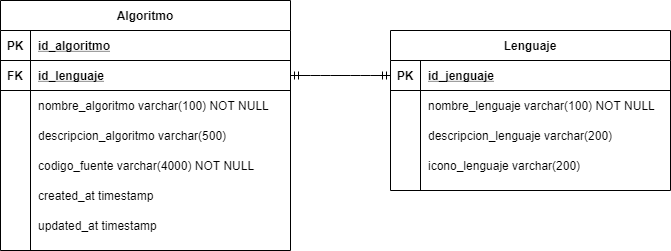

The diagram above was exported from draw.io. Its source (the exported page's mxGraphModel, read from the mxfile embedded in the PNG):
<mxGraphModel dx="852" dy="494" grid="1" gridSize="10" guides="1" tooltips="1" connect="1" arrows="1" fold="1" page="1" pageScale="1" pageWidth="850" pageHeight="1100" math="0" shadow="0" extFonts="Permanent Marker^https://fonts.googleapis.com/css?family=Permanent+Marker">
  <root>
    <mxCell id="0" />
    <mxCell id="1" parent="0" />
    <mxCell id="C-vyLk0tnHw3VtMMgP7b-23" value="Algoritmo" style="shape=table;startSize=30;container=1;collapsible=1;childLayout=tableLayout;fixedRows=1;rowLines=0;fontStyle=1;align=center;resizeLast=1;" parent="1" vertex="1">
      <mxGeometry x="90" y="90" width="290" height="250" as="geometry" />
    </mxCell>
    <mxCell id="Eq0WKFoyVzutMX58Rs7W-10" style="shape=partialRectangle;collapsible=0;dropTarget=0;pointerEvents=0;fillColor=none;points=[[0,0.5],[1,0.5]];portConstraint=eastwest;top=0;left=0;right=0;bottom=1;" parent="C-vyLk0tnHw3VtMMgP7b-23" vertex="1">
      <mxGeometry y="30" width="290" height="30" as="geometry" />
    </mxCell>
    <mxCell id="Eq0WKFoyVzutMX58Rs7W-11" value="PK" style="shape=partialRectangle;overflow=hidden;connectable=0;fillColor=none;top=0;left=0;bottom=0;right=0;fontStyle=1;" parent="Eq0WKFoyVzutMX58Rs7W-10" vertex="1">
      <mxGeometry width="30" height="30" as="geometry" />
    </mxCell>
    <mxCell id="Eq0WKFoyVzutMX58Rs7W-12" value="id_algoritmo" style="shape=partialRectangle;overflow=hidden;connectable=0;fillColor=none;top=0;left=0;bottom=0;right=0;align=left;spacingLeft=6;fontStyle=5;" parent="Eq0WKFoyVzutMX58Rs7W-10" vertex="1">
      <mxGeometry x="30" width="260" height="30" as="geometry" />
    </mxCell>
    <mxCell id="C-vyLk0tnHw3VtMMgP7b-24" value="" style="shape=partialRectangle;collapsible=0;dropTarget=0;pointerEvents=0;fillColor=none;points=[[0,0.5],[1,0.5]];portConstraint=eastwest;top=0;left=0;right=0;bottom=1;" parent="C-vyLk0tnHw3VtMMgP7b-23" vertex="1">
      <mxGeometry y="60" width="290" height="30" as="geometry" />
    </mxCell>
    <mxCell id="C-vyLk0tnHw3VtMMgP7b-25" value="FK" style="shape=partialRectangle;overflow=hidden;connectable=0;fillColor=none;top=0;left=0;bottom=0;right=0;fontStyle=1;" parent="C-vyLk0tnHw3VtMMgP7b-24" vertex="1">
      <mxGeometry width="30" height="30" as="geometry" />
    </mxCell>
    <mxCell id="C-vyLk0tnHw3VtMMgP7b-26" value="id_lenguaje" style="shape=partialRectangle;overflow=hidden;connectable=0;fillColor=none;top=0;left=0;bottom=0;right=0;align=left;spacingLeft=6;fontStyle=5;" parent="C-vyLk0tnHw3VtMMgP7b-24" vertex="1">
      <mxGeometry x="30" width="260" height="30" as="geometry" />
    </mxCell>
    <mxCell id="C-vyLk0tnHw3VtMMgP7b-27" value="" style="shape=partialRectangle;collapsible=0;dropTarget=0;pointerEvents=0;fillColor=none;points=[[0,0.5],[1,0.5]];portConstraint=eastwest;top=0;left=0;right=0;bottom=0;" parent="C-vyLk0tnHw3VtMMgP7b-23" vertex="1">
      <mxGeometry y="90" width="290" height="30" as="geometry" />
    </mxCell>
    <mxCell id="C-vyLk0tnHw3VtMMgP7b-28" value="" style="shape=partialRectangle;overflow=hidden;connectable=0;fillColor=none;top=0;left=0;bottom=0;right=0;" parent="C-vyLk0tnHw3VtMMgP7b-27" vertex="1">
      <mxGeometry width="30" height="30" as="geometry" />
    </mxCell>
    <mxCell id="C-vyLk0tnHw3VtMMgP7b-29" value="nombre_algoritmo varchar(100) NOT NULL" style="shape=partialRectangle;overflow=hidden;connectable=0;fillColor=none;top=0;left=0;bottom=0;right=0;align=left;spacingLeft=6;" parent="C-vyLk0tnHw3VtMMgP7b-27" vertex="1">
      <mxGeometry x="30" width="260" height="30" as="geometry" />
    </mxCell>
    <mxCell id="Eq0WKFoyVzutMX58Rs7W-4" style="shape=partialRectangle;collapsible=0;dropTarget=0;pointerEvents=0;fillColor=none;points=[[0,0.5],[1,0.5]];portConstraint=eastwest;top=0;left=0;right=0;bottom=0;" parent="C-vyLk0tnHw3VtMMgP7b-23" vertex="1">
      <mxGeometry y="120" width="290" height="30" as="geometry" />
    </mxCell>
    <mxCell id="Eq0WKFoyVzutMX58Rs7W-5" style="shape=partialRectangle;overflow=hidden;connectable=0;fillColor=none;top=0;left=0;bottom=0;right=0;" parent="Eq0WKFoyVzutMX58Rs7W-4" vertex="1">
      <mxGeometry width="30" height="30" as="geometry" />
    </mxCell>
    <mxCell id="Eq0WKFoyVzutMX58Rs7W-6" value="descripcion_algoritmo varchar(500)" style="shape=partialRectangle;overflow=hidden;connectable=0;fillColor=none;top=0;left=0;bottom=0;right=0;align=left;spacingLeft=6;" parent="Eq0WKFoyVzutMX58Rs7W-4" vertex="1">
      <mxGeometry x="30" width="260" height="30" as="geometry" />
    </mxCell>
    <mxCell id="Eq0WKFoyVzutMX58Rs7W-7" style="shape=partialRectangle;collapsible=0;dropTarget=0;pointerEvents=0;fillColor=none;points=[[0,0.5],[1,0.5]];portConstraint=eastwest;top=0;left=0;right=0;bottom=0;" parent="C-vyLk0tnHw3VtMMgP7b-23" vertex="1">
      <mxGeometry y="150" width="290" height="30" as="geometry" />
    </mxCell>
    <mxCell id="Eq0WKFoyVzutMX58Rs7W-8" style="shape=partialRectangle;overflow=hidden;connectable=0;fillColor=none;top=0;left=0;bottom=0;right=0;" parent="Eq0WKFoyVzutMX58Rs7W-7" vertex="1">
      <mxGeometry width="30" height="30" as="geometry" />
    </mxCell>
    <mxCell id="Eq0WKFoyVzutMX58Rs7W-9" value="codigo_fuente varchar(4000) NOT NULL" style="shape=partialRectangle;overflow=hidden;connectable=0;fillColor=none;top=0;left=0;bottom=0;right=0;align=left;spacingLeft=6;" parent="Eq0WKFoyVzutMX58Rs7W-7" vertex="1">
      <mxGeometry x="30" width="260" height="30" as="geometry" />
    </mxCell>
    <mxCell id="Eq0WKFoyVzutMX58Rs7W-16" style="shape=partialRectangle;collapsible=0;dropTarget=0;pointerEvents=0;fillColor=none;points=[[0,0.5],[1,0.5]];portConstraint=eastwest;top=0;left=0;right=0;bottom=0;" parent="C-vyLk0tnHw3VtMMgP7b-23" vertex="1">
      <mxGeometry y="180" width="290" height="30" as="geometry" />
    </mxCell>
    <mxCell id="Eq0WKFoyVzutMX58Rs7W-17" style="shape=partialRectangle;overflow=hidden;connectable=0;fillColor=none;top=0;left=0;bottom=0;right=0;" parent="Eq0WKFoyVzutMX58Rs7W-16" vertex="1">
      <mxGeometry width="30" height="30" as="geometry" />
    </mxCell>
    <mxCell id="Eq0WKFoyVzutMX58Rs7W-18" value="created_at timestamp" style="shape=partialRectangle;overflow=hidden;connectable=0;fillColor=none;top=0;left=0;bottom=0;right=0;align=left;spacingLeft=6;" parent="Eq0WKFoyVzutMX58Rs7W-16" vertex="1">
      <mxGeometry x="30" width="260" height="30" as="geometry" />
    </mxCell>
    <mxCell id="Eq0WKFoyVzutMX58Rs7W-19" style="shape=partialRectangle;collapsible=0;dropTarget=0;pointerEvents=0;fillColor=none;points=[[0,0.5],[1,0.5]];portConstraint=eastwest;top=0;left=0;right=0;bottom=0;" parent="C-vyLk0tnHw3VtMMgP7b-23" vertex="1">
      <mxGeometry y="210" width="290" height="30" as="geometry" />
    </mxCell>
    <mxCell id="Eq0WKFoyVzutMX58Rs7W-20" style="shape=partialRectangle;overflow=hidden;connectable=0;fillColor=none;top=0;left=0;bottom=0;right=0;" parent="Eq0WKFoyVzutMX58Rs7W-19" vertex="1">
      <mxGeometry width="30" height="30" as="geometry" />
    </mxCell>
    <mxCell id="Eq0WKFoyVzutMX58Rs7W-21" value="updated_at timestamp" style="shape=partialRectangle;overflow=hidden;connectable=0;fillColor=none;top=0;left=0;bottom=0;right=0;align=left;spacingLeft=6;" parent="Eq0WKFoyVzutMX58Rs7W-19" vertex="1">
      <mxGeometry x="30" width="260" height="30" as="geometry" />
    </mxCell>
    <mxCell id="C-vyLk0tnHw3VtMMgP7b-2" value="Lenguaje" style="shape=table;startSize=30;container=1;collapsible=1;childLayout=tableLayout;fixedRows=1;rowLines=0;fontStyle=1;align=center;resizeLast=1;" parent="1" vertex="1">
      <mxGeometry x="480" y="120" width="280" height="160" as="geometry" />
    </mxCell>
    <mxCell id="C-vyLk0tnHw3VtMMgP7b-3" value="" style="shape=partialRectangle;collapsible=0;dropTarget=0;pointerEvents=0;fillColor=none;points=[[0,0.5],[1,0.5]];portConstraint=eastwest;top=0;left=0;right=0;bottom=1;" parent="C-vyLk0tnHw3VtMMgP7b-2" vertex="1">
      <mxGeometry y="30" width="280" height="30" as="geometry" />
    </mxCell>
    <mxCell id="C-vyLk0tnHw3VtMMgP7b-4" value="PK" style="shape=partialRectangle;overflow=hidden;connectable=0;fillColor=none;top=0;left=0;bottom=0;right=0;fontStyle=1;" parent="C-vyLk0tnHw3VtMMgP7b-3" vertex="1">
      <mxGeometry width="30" height="30" as="geometry" />
    </mxCell>
    <mxCell id="C-vyLk0tnHw3VtMMgP7b-5" value="id_jenguaje" style="shape=partialRectangle;overflow=hidden;connectable=0;fillColor=none;top=0;left=0;bottom=0;right=0;align=left;spacingLeft=6;fontStyle=5;" parent="C-vyLk0tnHw3VtMMgP7b-3" vertex="1">
      <mxGeometry x="30" width="250" height="30" as="geometry" />
    </mxCell>
    <mxCell id="C-vyLk0tnHw3VtMMgP7b-6" value="" style="shape=partialRectangle;collapsible=0;dropTarget=0;pointerEvents=0;fillColor=none;points=[[0,0.5],[1,0.5]];portConstraint=eastwest;top=0;left=0;right=0;bottom=0;" parent="C-vyLk0tnHw3VtMMgP7b-2" vertex="1">
      <mxGeometry y="60" width="280" height="30" as="geometry" />
    </mxCell>
    <mxCell id="C-vyLk0tnHw3VtMMgP7b-7" value="" style="shape=partialRectangle;overflow=hidden;connectable=0;fillColor=none;top=0;left=0;bottom=0;right=0;" parent="C-vyLk0tnHw3VtMMgP7b-6" vertex="1">
      <mxGeometry width="30" height="30" as="geometry" />
    </mxCell>
    <mxCell id="C-vyLk0tnHw3VtMMgP7b-8" value="nombre_lenguaje varchar(100) NOT NULL" style="shape=partialRectangle;overflow=hidden;connectable=0;fillColor=none;top=0;left=0;bottom=0;right=0;align=left;spacingLeft=6;" parent="C-vyLk0tnHw3VtMMgP7b-6" vertex="1">
      <mxGeometry x="30" width="250" height="30" as="geometry" />
    </mxCell>
    <mxCell id="C-vyLk0tnHw3VtMMgP7b-9" value="" style="shape=partialRectangle;collapsible=0;dropTarget=0;pointerEvents=0;fillColor=none;points=[[0,0.5],[1,0.5]];portConstraint=eastwest;top=0;left=0;right=0;bottom=0;" parent="C-vyLk0tnHw3VtMMgP7b-2" vertex="1">
      <mxGeometry y="90" width="280" height="30" as="geometry" />
    </mxCell>
    <mxCell id="C-vyLk0tnHw3VtMMgP7b-10" value="" style="shape=partialRectangle;overflow=hidden;connectable=0;fillColor=none;top=0;left=0;bottom=0;right=0;" parent="C-vyLk0tnHw3VtMMgP7b-9" vertex="1">
      <mxGeometry width="30" height="30" as="geometry" />
    </mxCell>
    <mxCell id="C-vyLk0tnHw3VtMMgP7b-11" value="descripcion_lenguaje varchar(200)" style="shape=partialRectangle;overflow=hidden;connectable=0;fillColor=none;top=0;left=0;bottom=0;right=0;align=left;spacingLeft=6;" parent="C-vyLk0tnHw3VtMMgP7b-9" vertex="1">
      <mxGeometry x="30" width="250" height="30" as="geometry" />
    </mxCell>
    <mxCell id="Eq0WKFoyVzutMX58Rs7W-22" style="shape=partialRectangle;collapsible=0;dropTarget=0;pointerEvents=0;fillColor=none;points=[[0,0.5],[1,0.5]];portConstraint=eastwest;top=0;left=0;right=0;bottom=0;" parent="C-vyLk0tnHw3VtMMgP7b-2" vertex="1">
      <mxGeometry y="120" width="280" height="30" as="geometry" />
    </mxCell>
    <mxCell id="Eq0WKFoyVzutMX58Rs7W-23" style="shape=partialRectangle;overflow=hidden;connectable=0;fillColor=none;top=0;left=0;bottom=0;right=0;" parent="Eq0WKFoyVzutMX58Rs7W-22" vertex="1">
      <mxGeometry width="30" height="30" as="geometry" />
    </mxCell>
    <mxCell id="Eq0WKFoyVzutMX58Rs7W-24" value="icono_lenguaje varchar(200)" style="shape=partialRectangle;overflow=hidden;connectable=0;fillColor=none;top=0;left=0;bottom=0;right=0;align=left;spacingLeft=6;" parent="Eq0WKFoyVzutMX58Rs7W-22" vertex="1">
      <mxGeometry x="30" width="250" height="30" as="geometry" />
    </mxCell>
    <mxCell id="Eq0WKFoyVzutMX58Rs7W-25" value="" style="edgeStyle=entityRelationEdgeStyle;fontSize=12;html=1;endArrow=ERmandOne;startArrow=ERmandOne;entryX=0;entryY=0.5;entryDx=0;entryDy=0;exitX=1;exitY=0.5;exitDx=0;exitDy=0;" parent="1" source="C-vyLk0tnHw3VtMMgP7b-24" target="C-vyLk0tnHw3VtMMgP7b-3" edge="1">
      <mxGeometry width="100" height="100" relative="1" as="geometry">
        <mxPoint x="370" y="310" as="sourcePoint" />
        <mxPoint x="470" y="210" as="targetPoint" />
      </mxGeometry>
    </mxCell>
  </root>
</mxGraphModel>